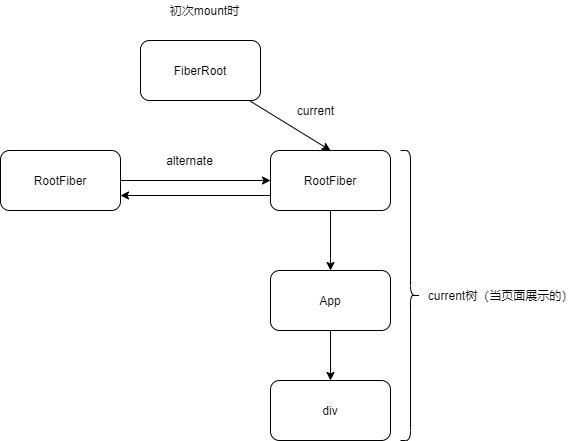

The diagram above was exported from draw.io. Its source (the exported page's mxGraphModel, read from the mxfile embedded in the PNG):
<mxGraphModel dx="1018" dy="678" grid="1" gridSize="10" guides="1" tooltips="1" connect="1" arrows="1" fold="1" page="1" pageScale="1" pageWidth="827" pageHeight="1169" math="0" shadow="0">
  <root>
    <mxCell id="0" />
    <mxCell id="1" parent="0" />
    <mxCell id="6" value="" style="edgeStyle=none;html=1;entryX=0.5;entryY=0;entryDx=0;entryDy=0;" parent="1" source="2" target="8" edge="1">
      <mxGeometry relative="1" as="geometry" />
    </mxCell>
    <mxCell id="2" value="FiberRoot" style="rounded=1;whiteSpace=wrap;html=1;" parent="1" vertex="1">
      <mxGeometry x="320" y="80" width="120" height="60" as="geometry" />
    </mxCell>
    <mxCell id="9" value="" style="edgeStyle=none;html=1;" parent="1" source="5" target="8" edge="1">
      <mxGeometry relative="1" as="geometry" />
    </mxCell>
    <mxCell id="5" value="RootFiber" style="whiteSpace=wrap;html=1;rounded=1;" parent="1" vertex="1">
      <mxGeometry x="180" y="190" width="120" height="60" as="geometry" />
    </mxCell>
    <mxCell id="7" value="初次mount时" style="text;html=1;align=center;verticalAlign=middle;resizable=0;points=[];autosize=1;strokeColor=none;fillColor=none;" parent="1" vertex="1">
      <mxGeometry x="339" y="40" width="90" height="20" as="geometry" />
    </mxCell>
    <mxCell id="10" style="edgeStyle=none;html=1;entryX=1;entryY=0.75;entryDx=0;entryDy=0;exitX=0;exitY=0.75;exitDx=0;exitDy=0;" parent="1" source="8" target="5" edge="1">
      <mxGeometry relative="1" as="geometry" />
    </mxCell>
    <mxCell id="14" value="" style="edgeStyle=none;html=1;" parent="1" source="8" target="13" edge="1">
      <mxGeometry relative="1" as="geometry" />
    </mxCell>
    <mxCell id="8" value="RootFiber" style="whiteSpace=wrap;html=1;rounded=1;" parent="1" vertex="1">
      <mxGeometry x="450" y="190" width="120" height="60" as="geometry" />
    </mxCell>
    <mxCell id="11" value="alternate" style="text;html=1;align=center;verticalAlign=middle;resizable=0;points=[];autosize=1;strokeColor=none;fillColor=none;" parent="1" vertex="1">
      <mxGeometry x="339" y="190" width="60" height="20" as="geometry" />
    </mxCell>
    <mxCell id="12" value="current" style="text;html=1;align=center;verticalAlign=middle;resizable=0;points=[];autosize=1;strokeColor=none;fillColor=none;" parent="1" vertex="1">
      <mxGeometry x="470" y="140" width="50" height="20" as="geometry" />
    </mxCell>
    <mxCell id="16" value="" style="edgeStyle=none;html=1;" parent="1" source="13" target="15" edge="1">
      <mxGeometry relative="1" as="geometry" />
    </mxCell>
    <mxCell id="13" value="App" style="whiteSpace=wrap;html=1;rounded=1;" parent="1" vertex="1">
      <mxGeometry x="450" y="310" width="120" height="60" as="geometry" />
    </mxCell>
    <mxCell id="15" value="div" style="whiteSpace=wrap;html=1;rounded=1;" parent="1" vertex="1">
      <mxGeometry x="450" y="420" width="120" height="60" as="geometry" />
    </mxCell>
    <mxCell id="17" value="" style="shape=curlyBracket;whiteSpace=wrap;html=1;rounded=1;flipH=1;" parent="1" vertex="1">
      <mxGeometry x="580" y="190" width="20" height="290" as="geometry" />
    </mxCell>
    <mxCell id="18" value="current树（当页面展示的）" style="text;html=1;align=center;verticalAlign=middle;resizable=0;points=[];autosize=1;strokeColor=none;fillColor=none;" vertex="1" parent="1">
      <mxGeometry x="600" y="325" width="160" height="20" as="geometry" />
    </mxCell>
  </root>
</mxGraphModel>